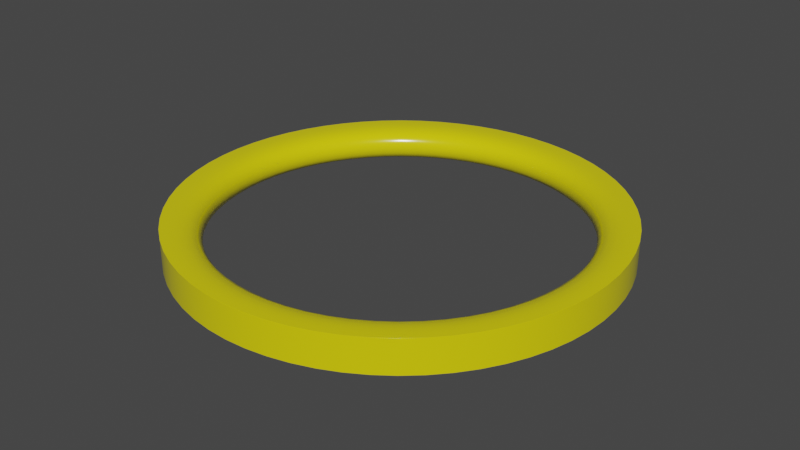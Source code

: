 # Source: orbit.blend  (saved by Blender 2.91.10; exported with 4.5.12 LTS)
import bpy
from mathutils import Matrix  # noqa: F401  (used for matrix-valued properties, if any)

bpy.ops.wm.read_factory_settings(use_empty=True)
scene = bpy.context.scene
scene.name = 'Scene'

# ---- collections
col_collection = bpy.data.collections.new('Collection'); scene.collection.children.link(col_collection)

# ---- materials (node trees are filled in below, after node groups)
mat_material_001 = bpy.data.materials.new('Material.001')
mat_material_001.use_transparent_shadow = False

# ---- material node trees
mat_material_001.use_nodes = True; mat_material_001.node_tree.nodes.clear()
_N = mat_material_001.node_tree.nodes; _L = mat_material_001.node_tree.links
n0 = _N.new('ShaderNodeBsdfPrincipled'); n0.name = 'Principled BSDF'; n0.location = (10, 300)
n0.distribution = 'GGX'
n0.subsurface_method = 'BURLEY'
n0.inputs[0].default_value = (0.8, 0.7049, 0.004087, 1.0)
n0.inputs[2].default_value = 0.2
n0.inputs[3].default_value = 1.45
n0.inputs[27].default_value = (0.0, 0.0, 0.0, 1.0)
n0.inputs[28].default_value = 1.0
n1 = _N.new('ShaderNodeOutputMaterial'); n1.name = 'Material Output'; n1.location = (300, 300)
_L.new(n0.outputs[0], n1.inputs[0])
n1.is_active_output = True

# ---- world
world_world = bpy.data.worlds.new('World'); scene.world = world_world
world_world.use_nodes = True; world_world.node_tree.nodes.clear()
_N = world_world.node_tree.nodes; _L = world_world.node_tree.links
n0 = _N.new('ShaderNodeOutputWorld'); n0.name = 'World Output'; n0.location = (300, 300)
n1 = _N.new('ShaderNodeBackground'); n1.name = 'Background'; n1.location = (10, 300)
n1.inputs[0].default_value = (0.05088, 0.05088, 0.05088, 1.0)
_L.new(n1.outputs[0], n0.inputs[0])
n0.is_active_output = True
world_world.color = (0.05088, 0.05088, 0.05088)
world_world.use_sun_shadow = False
world_world.sun_shadow_jitter_overblur = 0.0

# ---- meshes
me_circle_001 = bpy.data.meshes.new('Circle.001')
me_circle_001.from_pydata([(0.0, 1.0, 0.5263), (-0.3827, 0.9239, 0.5263), (-0.7071, 0.7071, 0.5263), (-0.9239, 0.3827, 0.5263), (-1.0, -4.371e-08, 0.5263), (-0.9239, -0.3827, 0.5263), (-0.7071, -0.7071, 0.5263), (-0.3827, -0.9239, 0.5263), (-1.51e-07, -1.0, 0.5263), (0.3827, -0.9239, 0.5263), (0.7071, -0.7071, 0.5263), (0.9239, -0.3827, 0.5263), (1.0, 1.192e-08, 0.5263), (0.9239, 0.3827, 0.5263), (0.7071, 0.7071, 0.5263), (0.3827, 0.9239, 0.5263), (0.0, 1.0, 0.5263), (-0.3827, 0.9239, 0.5263), (-0.7071, 0.7071, 0.5263), (-0.9239, 0.3827, 0.5263), (-1.0, -4.371e-08, 0.5263), (-0.9239, -0.3827, 0.5263), (-0.7071, -0.7071, 0.5263), (-0.3827, -0.9239, 0.5263), (-1.51e-07, -1.0, 0.5263), (0.3827, -0.9239, 0.5263), (0.7071, -0.7071, 0.5263), (0.9239, -0.3827, 0.5263), (1.0, 1.192e-08, 0.5263), (0.9239, 0.3827, 0.5263), (0.7071, 0.7071, 0.5263), (0.3827, 0.9239, 0.5263), (0.0, 1.0, 0.5263), (-0.3827, 0.9239, 0.5263), (-0.7071, 0.7071, 0.5263), (-0.9239, 0.3827, 0.5263), (-1.0, -4.371e-08, 0.5263), (-0.9239, -0.3827, 0.5263), (-0.7071, -0.7071, 0.5263), (-0.3827, -0.9239, 0.5263), (-1.51e-07, -1.0, 0.5263), (0.3827, -0.9239, 0.5263), (0.7071, -0.7071, 0.5263), (0.9239, -0.3827, 0.5263), (1.0, 1.192e-08, 0.5263), (0.9239, 0.3827, 0.5263), (0.7071, 0.7071, 0.5263), (0.3827, 0.9239, 0.5263), (-6.684e-09, 0.8206, 0.5263), (-0.314, 0.7581, 0.5263), (-0.5802, 0.5802, 0.5263), (-0.7581, 0.314, 0.5263), (-0.8206, -3.386e-08, 0.5263), (-0.7581, -0.314, 0.5263), (-0.5802, -0.5802, 0.5263), (-0.314, -0.7581, 0.5263), (-1.306e-07, -0.8206, 0.5263), (0.314, -0.7581, 0.5263), (0.5802, -0.5802, 0.5263), (0.7581, -0.314, 0.5263), (0.8206, 1.179e-08, 0.5263), (0.7581, 0.314, 0.5263), (0.5802, 0.5802, 0.5263), (0.314, 0.7581, 0.5263), (0.0, 1.0, 0.3753), (-0.3827, 0.9239, 0.3753), (-0.7071, 0.7071, 0.3753), (-0.9239, 0.3827, 0.3753), (-1.0, -4.371e-08, 0.3753), (-0.9239, -0.3827, 0.3753), (-0.7071, -0.7071, 0.3753), (-0.3827, -0.9239, 0.3753), (-1.51e-07, -1.0, 0.3753), (0.3827, -0.9239, 0.3753), (0.7071, -0.7071, 0.3753), (0.9239, -0.3827, 0.3753), (1.0, 1.192e-08, 0.3753), (0.9239, 0.3827, 0.3753), (0.7071, 0.7071, 0.3753), (0.3827, 0.9239, 0.3753), (0.0, 1.0, 0.3753), (-0.3827, 0.9239, 0.3753), (-0.7071, 0.7071, 0.3753), (-0.9239, 0.3827, 0.3753), (-1.0, -4.371e-08, 0.3753), (-0.9239, -0.3827, 0.3753), (-0.7071, -0.7071, 0.3753), (-0.3827, -0.9239, 0.3753), (-1.51e-07, -1.0, 0.3753), (0.3827, -0.9239, 0.3753), (0.7071, -0.7071, 0.3753), (0.9239, -0.3827, 0.3753), (1.0, 1.192e-08, 0.3753), (0.9239, 0.3827, 0.3753), (0.7071, 0.7071, 0.3753), (0.3827, 0.9239, 0.3753), (0.0, 1.0, 0.3753), (-0.3827, 0.9239, 0.3753), (-0.7071, 0.7071, 0.3753), (-0.9239, 0.3827, 0.3753), (-1.0, -4.371e-08, 0.3753), (-0.9239, -0.3827, 0.3753), (-0.7071, -0.7071, 0.3753), (-0.3827, -0.9239, 0.3753), (-1.51e-07, -1.0, 0.3753), (0.3827, -0.9239, 0.3753), (0.7071, -0.7071, 0.3753), (0.9239, -0.3827, 0.3753), (1.0, 1.192e-08, 0.3753), (0.9239, 0.3827, 0.3753), (0.7071, 0.7071, 0.3753), (0.3827, 0.9239, 0.3753), (-6.684e-09, 0.8206, 0.3753), (-0.314, 0.7581, 0.3753), (-0.5802, 0.5802, 0.3753), (-0.7581, 0.314, 0.3753), (-0.8206, -3.386e-08, 0.3753), (-0.7581, -0.314, 0.3753), (-0.5802, -0.5802, 0.3753), (-0.314, -0.7581, 0.3753), (-1.306e-07, -0.8206, 0.3753), (0.314, -0.7581, 0.3753), (0.5802, -0.5802, 0.3753), (0.7581, -0.314, 0.3753), (0.8206, 1.179e-08, 0.3753), (0.7581, 0.314, 0.3753), (0.5802, 0.5802, 0.3753), (0.314, 0.7581, 0.3753)], [], [(12, 28, 27, 11), (5, 21, 20, 4), (13, 29, 28, 12), (6, 22, 21, 5), (14, 30, 29, 13), (7, 23, 22, 6), (15, 31, 30, 14), (8, 24, 23, 7), (1, 17, 16, 0), (0, 16, 31, 15), (9, 25, 24, 8), (2, 18, 17, 1), (10, 26, 25, 9), (3, 19, 18, 2), (11, 27, 26, 10), (4, 20, 19, 3), (27, 43, 42, 26), (20, 36, 35, 19), (28, 44, 43, 27), (21, 37, 36, 20), (29, 45, 44, 28), (22, 38, 37, 21), (30, 46, 45, 29), (23, 39, 38, 22), (31, 47, 46, 30), (24, 40, 39, 23), (17, 33, 32, 16), (16, 32, 47, 31), (25, 41, 40, 24), (18, 34, 33, 17), (26, 42, 41, 25), (19, 35, 34, 18), (33, 49, 48, 32), (32, 48, 63, 47), (41, 57, 56, 40), (34, 50, 49, 33), (42, 58, 57, 41), (35, 51, 50, 34), (43, 59, 58, 42), (36, 52, 51, 35), (44, 60, 59, 43), (37, 53, 52, 36), (45, 61, 60, 44), (38, 54, 53, 37), (46, 62, 61, 45), (39, 55, 54, 38), (47, 63, 62, 46), (40, 56, 55, 39), (76, 75, 91, 92), (69, 68, 84, 85), (77, 76, 92, 93), (70, 69, 85, 86), (78, 77, 93, 94), (71, 70, 86, 87), (79, 78, 94, 95), (72, 71, 87, 88), (65, 64, 80, 81), (64, 79, 95, 80), (73, 72, 88, 89), (66, 65, 81, 82), (74, 73, 89, 90), (67, 66, 82, 83), (75, 74, 90, 91), (68, 67, 83, 84), (91, 90, 106, 107), (84, 83, 99, 100), (92, 91, 107, 108), (85, 84, 100, 101), (93, 92, 108, 109), (86, 85, 101, 102), (94, 93, 109, 110), (87, 86, 102, 103), (95, 94, 110, 111), (88, 87, 103, 104), (81, 80, 96, 97), (80, 95, 111, 96), (89, 88, 104, 105), (82, 81, 97, 98), (90, 89, 105, 106), (83, 82, 98, 99), (97, 96, 112, 113), (96, 111, 127, 112), (105, 104, 120, 121), (98, 97, 113, 114), (106, 105, 121, 122), (99, 98, 114, 115), (107, 106, 122, 123), (100, 99, 115, 116), (108, 107, 123, 124), (101, 100, 116, 117), (109, 108, 124, 125), (102, 101, 117, 118), (110, 109, 125, 126), (103, 102, 118, 119), (111, 110, 126, 127), (104, 103, 119, 120), (11, 10, 74, 75), (59, 60, 124, 123), (12, 11, 75, 76), (60, 61, 125, 124), (13, 12, 76, 77), (61, 62, 126, 125), (48, 49, 113, 112), (14, 13, 77, 78), (1, 0, 64, 65), (62, 63, 127, 126), (49, 50, 114, 113), (15, 14, 78, 79), (2, 1, 65, 66), (63, 48, 112, 127), (50, 51, 115, 114), (0, 15, 79, 64), (3, 2, 66, 67), (51, 52, 116, 115), (4, 3, 67, 68), (52, 53, 117, 116), (5, 4, 68, 69), (53, 54, 118, 117), (6, 5, 69, 70), (54, 55, 119, 118), (7, 6, 70, 71), (55, 56, 120, 119), (8, 7, 71, 72), (56, 57, 121, 120), (9, 8, 72, 73), (57, 58, 122, 121), (10, 9, 73, 74), (58, 59, 123, 122)])
me_circle_001.polygons.foreach_set('use_smooth', [True] * 128)
_uv = me_circle_001.uv_layers.new(name='UVMap')
_uv.uv.foreach_set('vector', [0.0, 0.0, 0.0, 0.0, 0.0, 0.0, 0.0, 0.0, 0.0, 0.0, 0.0, 0.0, 0.0, 0.0, 0.0, 0.0, 0.0, 0.0, 0.0, 0.0, 0.0, 0.0, 0.0, 0.0, 0.0, 0.0, 0.0, 0.0, 0.0, 0.0, 0.0, 0.0, 0.0, 0.0, 0.0, 0.0, 0.0, 0.0, 0.0, 0.0, 0.0, 0.0, 0.0, 0.0, 0.0, 0.0, 0.0, 0.0, 0.0, 0.0, 0.0, 0.0, 0.0, 0.0, 0.0, 0.0, 0.0, 0.0, 0.0, 0.0, 0.0, 0.0, 0.0, 0.0, 0.0, 0.0, 0.0, 0.0, 0.0, 0.0, 0.0, 0.0, 0.0, 0.0, 0.0, 0.0, 0.0, 0.0, 0.0, 0.0, 0.0, 0.0, 0.0, 0.0, 0.0, 0.0, 0.0, 0.0, 0.0, 0.0, 0.0, 0.0, 0.0, 0.0, 0.0, 0.0, 0.0, 0.0, 0.0, 0.0, 0.0, 0.0, 0.0, 0.0, 0.0, 0.0, 0.0, 0.0, 0.0, 0.0, 0.0, 0.0, 0.0, 0.0, 0.0, 0.0, 0.0, 0.0, 0.0, 0.0, 0.0, 0.0, 0.0, 0.0, 0.0, 0.0, 0.0, 0.0, 0.0, 0.0, 0.0, 0.0, 0.0, 0.0, 0.0, 0.0, 0.0, 0.0, 0.0, 0.0, 0.0, 0.0, 0.0, 0.0, 0.0, 0.0, 0.0, 0.0, 0.0, 0.0, 0.0, 0.0, 0.0, 0.0, 0.0, 0.0, 0.0, 0.0, 0.0, 0.0, 0.0, 0.0, 0.0, 0.0, 0.0, 0.0, 0.0, 0.0, 0.0, 0.0, 0.0, 0.0, 0.0, 0.0, 0.0, 0.0, 0.0, 0.0, 0.0, 0.0, 0.0, 0.0, 0.0, 0.0, 0.0, 0.0, 0.0, 0.0, 0.0, 0.0, 0.0, 0.0, 0.0, 0.0, 0.0, 0.0, 0.0, 0.0, 0.0, 0.0, 0.0, 0.0, 0.0, 0.0, 0.0, 0.0, 0.0, 0.0, 0.0, 0.0, 0.0, 0.0, 0.0, 0.0, 0.0, 0.0, 0.0, 0.0, 0.0, 0.0, 0.0, 0.0, 0.0, 0.0, 0.0, 0.0, 0.0, 0.0, 0.0, 0.0, 0.0, 0.0, 0.0, 0.0, 0.0, 0.0, 0.0, 0.0, 0.0, 0.0, 0.0, 0.0, 0.0, 0.0, 0.0, 0.0, 0.0, 0.0, 0.0, 0.0, 0.0, 0.0, 0.0, 0.0, 0.0, 0.0, 0.0, 0.0, 0.0, 0.0, 0.0, 0.0, 0.0, 0.0, 0.0, 0.0, 0.0, 0.0, 0.0, 0.0, 0.0, 0.0, 0.0, 0.0, 0.0, 0.0, 0.0, 0.0, 0.0, 0.0, 0.0, 0.0, 0.0, 0.0, 0.0, 0.0, 0.0, 0.0, 0.0, 0.0, 0.0, 0.0, 0.0, 0.0, 0.0, 0.0, 0.0, 0.0, 0.0, 0.0, 0.0, 0.0, 0.0, 0.0, 0.0, 0.0, 0.0, 0.0, 0.0, 0.0, 0.0, 0.0, 0.0, 0.0, 0.0, 0.0, 0.0, 0.0, 0.0, 0.0, 0.0, 0.0, 0.0, 0.0, 0.0, 0.0, 0.0, 0.0, 0.0, 0.0, 0.0, 0.0, 0.0, 0.0, 0.0, 0.0, 0.0, 0.0, 0.0, 0.0, 0.0, 0.0, 0.0, 0.0, 0.0, 0.0, 0.0, 0.0, 0.0, 0.0, 0.0, 0.0, 0.0, 0.0, 0.0, 0.0, 0.0, 0.0, 0.0, 0.0, 0.0, 0.0, 0.0, 0.0, 0.0, 0.0, 0.0, 0.0, 0.0, 0.0, 0.0, 0.0, 0.0, 0.0, 0.0, 0.0, 0.0, 0.0, 0.0, 0.0, 0.0, 0.0, 0.0, 0.0, 0.0, 0.0, 0.0, 0.0, 0.0, 0.0, 0.0, 0.0, 0.0, 0.0, 0.0, 0.0, 0.0, 0.0, 0.0, 0.0, 0.0, 0.0, 0.0, 0.0, 0.0, 0.0, 0.0, 0.0, 0.0, 0.0, 0.0, 0.0, 0.0, 0.0, 0.0, 0.0, 0.0, 0.0, 0.0, 0.0, 0.0, 0.0, 0.0, 0.0, 0.0, 0.0, 0.0, 0.0, 0.0, 0.0, 0.0, 0.0, 0.0, 0.0, 0.0, 0.0, 0.0, 0.0, 0.0, 0.0, 0.0, 0.0, 0.0, 0.0, 0.0, 0.0, 0.0, 0.0, 0.0, 0.0, 0.0, 0.0, 0.0, 0.0, 0.0, 0.0, 0.0, 0.0, 0.0, 0.0, 0.0, 0.0, 0.0, 0.0, 0.0, 0.0, 0.0, 0.0, 0.0, 0.0, 0.0, 0.0, 0.0, 0.0, 0.0, 0.0, 0.0, 0.0, 0.0, 0.0, 0.0, 0.0, 0.0, 0.0, 0.0, 0.0, 0.0, 0.0, 0.0, 0.0, 0.0, 0.0, 0.0, 0.0, 0.0, 0.0, 0.0, 0.0, 0.0, 0.0, 0.0, 0.0, 0.0, 0.0, 0.0, 0.0, 0.0, 0.0, 0.0, 0.0, 0.0, 0.0, 0.0, 0.0, 0.0, 0.0, 0.0, 0.0, 0.0, 0.0, 0.0, 0.0, 0.0, 0.0, 0.0, 0.0, 0.0, 0.0, 0.0, 0.0, 0.0, 0.0, 0.0, 0.0, 0.0, 0.0, 0.0, 0.0, 0.0, 0.0, 0.0, 0.0, 0.0, 0.0, 0.0, 0.0, 0.0, 0.0, 0.0, 0.0, 0.0, 0.0, 0.0, 0.0, 0.0, 0.0, 0.0, 0.0, 0.0, 0.0, 0.0, 0.0, 0.0, 0.0, 0.0, 0.0, 0.0, 0.0, 0.0, 0.0, 0.0, 0.0, 0.0, 0.0, 0.0, 0.0, 0.0, 0.0, 0.0, 0.0, 0.0, 0.0, 0.0, 0.0, 0.0, 0.0, 0.0, 0.0, 0.0, 0.0, 0.0, 0.0, 0.0, 0.0, 0.0, 0.0, 0.0, 0.0, 0.0, 0.0, 0.0, 0.0, 0.0, 0.0, 0.0, 0.0, 0.0, 0.0, 0.0, 0.0, 0.0, 0.0, 0.0, 0.0, 0.0, 0.0, 0.0, 0.0, 0.0, 0.0, 0.0, 0.0, 0.0, 0.0, 0.0, 0.0, 0.0, 0.0, 0.0, 0.0, 0.0, 0.0, 0.0, 0.0, 0.0, 0.0, 0.0, 0.0, 0.0, 0.0, 0.0, 0.0, 0.0, 0.0, 0.0, 0.0, 0.0, 0.0, 0.0, 0.0, 0.0, 0.0, 0.0, 0.0, 0.0, 0.0, 0.0, 0.0, 0.0, 0.0, 0.0, 0.0, 0.0, 0.0, 0.0, 0.0, 0.0, 0.0, 0.0, 0.0, 0.0, 0.0, 0.0, 0.0, 0.0, 0.0, 0.0, 0.0, 0.0, 0.0, 0.0, 0.0, 0.0, 0.0, 0.0, 0.0, 0.0, 0.0, 0.0, 0.0, 0.0, 0.0, 0.0, 0.0, 0.0, 0.0, 0.0, 0.0, 0.0, 0.0, 0.0, 0.0, 0.0, 0.0, 0.0, 0.0, 0.0, 0.0, 0.0, 0.0, 0.0, 0.0, 0.0, 0.0, 0.0, 0.0, 0.0, 0.0, 0.0, 0.0, 0.0, 0.0, 0.0, 0.0, 0.0, 0.0, 0.0, 0.0, 0.0, 0.0, 0.0, 0.0, 0.0, 0.0, 0.0, 0.0, 0.0, 0.0, 0.0, 0.0, 0.0, 0.0, 0.0, 0.0, 0.0, 0.0, 0.0, 0.0, 0.0, 0.0, 0.0, 0.0, 0.0, 0.0, 0.0, 0.0, 0.0, 0.0, 0.0, 0.0, 0.0, 0.0, 0.0, 0.0, 0.0, 0.0, 0.0, 0.0, 0.0, 0.0, 0.0, 0.0, 0.0, 0.0, 0.0, 0.0, 0.0, 0.0, 0.0, 0.0, 0.0, 0.0, 0.0, 0.0, 0.0, 0.0, 0.0, 0.0, 0.0, 0.0, 0.0, 0.0, 0.0, 0.0, 0.0, 0.0, 0.0, 0.0, 0.0, 0.0, 0.0, 0.0, 0.0, 0.0, 0.0, 0.0, 0.0, 0.0, 0.0, 0.0, 0.0, 0.0, 0.0, 0.0, 0.0, 0.0, 0.0, 0.0, 0.0, 0.0, 0.0, 0.0, 0.0, 0.0, 0.0, 0.0, 0.0, 0.0, 0.0, 0.0, 0.0, 0.0, 0.0, 0.0, 0.0, 0.0, 0.0, 0.0, 0.0, 0.0, 0.0, 0.0, 0.0, 0.0, 0.0, 0.0, 0.0, 0.0, 0.0, 0.0, 0.0, 0.0, 0.0, 0.0, 0.0, 0.0, 0.0, 0.0, 0.0, 0.0, 0.0, 0.0, 0.0, 0.0, 0.0, 0.0, 0.0, 0.0, 0.0, 0.0, 0.0, 0.0, 0.0, 0.0, 0.0, 0.0, 0.0, 0.0, 0.0, 0.0, 0.0, 0.0, 0.0, 0.0, 0.0, 0.0, 0.0, 0.0, 0.0, 0.0, 0.0, 0.0, 0.0, 0.0, 0.0, 0.0, 0.0, 0.0, 0.0, 0.0, 0.0, 0.0, 0.0, 0.0, 0.0, 0.0, 0.0, 0.0, 0.0, 0.0, 0.0, 0.0, 0.0, 0.0, 0.0, 0.0, 0.0, 0.0, 0.0, 0.0, 0.0, 0.0, 0.0, 0.0, 0.0, 0.0, 0.0, 0.0, 0.0, 0.0, 0.0, 0.0, 0.0, 0.0, 0.0, 0.0, 0.0, 0.0, 0.0, 0.0, 0.0, 0.0, 0.0, 0.0, 0.0, 0.0, 0.0, 0.0, 0.0, 0.0, 0.0, 0.0, 0.0, 0.0, 0.0, 0.0, 0.0, 0.0, 0.0, 0.0, 0.0, 0.0, 0.0, 0.0, 0.0, 0.0, 0.0, 0.0, 0.0, 0.0, 0.0, 0.0, 0.0, 0.0, 0.0, 0.0, 0.0, 0.0, 0.0, 0.0, 0.0, 0.0, 0.0, 0.0, 0.0, 0.0, 0.0, 0.0, 0.0, 0.0, 0.0, 0.0, 0.0, 0.0, 0.0, 0.0, 0.0, 0.0, 0.0, 0.0, 0.0, 0.0, 0.0, 0.0, 0.0, 0.0, 0.0, 0.0, 0.0, 0.0, 0.0, 0.0, 0.0, 0.0, 0.0, 0.0, 0.0, 0.0, 0.0, 0.0, 0.0, 0.0, 0.0, 0.0])
me_circle_001.materials.append(mat_material_001)
me_circle_001.use_remesh_fix_poles = True
me_circle_001.use_remesh_preserve_attributes = False
me_circle_001.use_mirror_vertex_groups = False
me_circle_001.update()

# ---- objects
ob_circle = bpy.data.objects.new('Circle', me_circle_001)

# ---- transforms, parenting, visibility, modifiers, constraints
ob_circle.location = (0.0, 0.0, 0.0)
ob_circle.track_axis = 'NEG_Z'
ob_circle.up_axis = 'Y'
ob_circle.lineart.crease_threshold = 0.0
_m = ob_circle.modifiers.new('Subdivision', 'SUBSURF')
_m.uv_smooth = 'PRESERVE_CORNERS'
_m.levels = 3

# ---- collection membership
col_collection.objects.link(ob_circle)

# ---- scene / render settings (as saved in the file)
scene.frame_start = 1; scene.frame_end = 250; scene.frame_set(1)
scene.render.engine = 'BLENDER_EEVEE_NEXT'
scene.cycles.use_denoising = False
scene.cycles.samples = 128
scene.cycles.sampling_pattern = 'TABULATED_SOBOL'
scene.cycles.use_adaptive_sampling = False
scene.cycles.use_light_tree = False
scene.view_settings.view_transform = 'Filmic'
bpy.context.view_layer.update()

# ---- added for rendering (the .blend has no active camera and no usable light): camera, sun
cam_auto = bpy.data.cameras.new('AutoCamera')
cam_auto.lens = 50.0
cam_auto.sensor_width = 36.0
cam_auto.clip_end = 1000.0
ob_auto_camera = bpy.data.objects.new('AutoCamera', cam_auto)
scene.collection.objects.link(ob_auto_camera)
ob_auto_camera.location = (2.62066, -3.14479, 2.54733)
ob_auto_camera.rotation_euler = (1.09748, -7.21219e-08, 0.694738)
scene.camera = ob_auto_camera
light_auto_sun = bpy.data.lights.new('AutoSun', 'SUN')
light_auto_sun.energy = 3.0
light_auto_sun.angle = 0.0523599
ob_auto_sun = bpy.data.objects.new('AutoSun', light_auto_sun)
scene.collection.objects.link(ob_auto_sun)
ob_auto_sun.rotation_euler = (0.872665, 0.174533, 0.523599)
bpy.context.view_layer.update()
